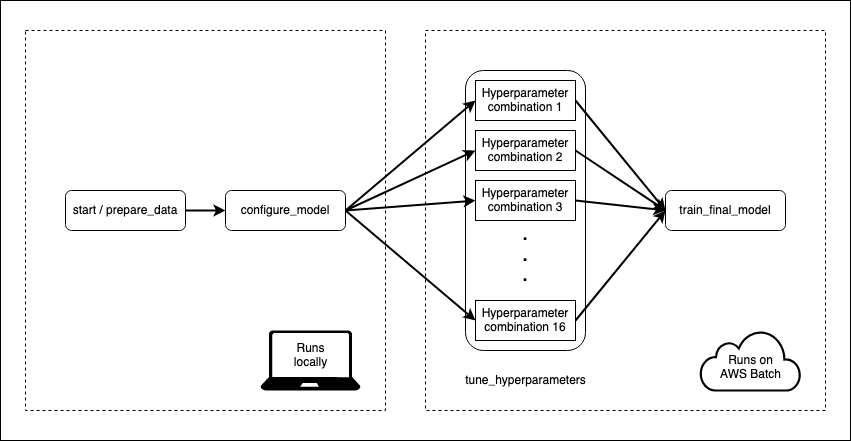

The diagram above was exported from draw.io. Its source (the exported page's mxGraphModel, read from the mxfile embedded in the PNG):
<mxGraphModel dx="946" dy="541" grid="1" gridSize="10" guides="1" tooltips="1" connect="1" arrows="1" fold="1" page="1" pageScale="1" pageWidth="850" pageHeight="1100" background="#ffffff" math="0" shadow="0">
  <root>
    <mxCell id="0" />
    <mxCell id="1" parent="0" />
    <mxCell id="EFyLPbeiWau8D2KZtWIS-33" value="" style="rounded=0;whiteSpace=wrap;html=1;" vertex="1" parent="1">
      <mxGeometry y="50" width="850" height="440" as="geometry" />
    </mxCell>
    <mxCell id="EFyLPbeiWau8D2KZtWIS-23" value="" style="rounded=0;whiteSpace=wrap;html=1;dashed=1;" vertex="1" parent="1">
      <mxGeometry x="25" y="80" width="360" height="380" as="geometry" />
    </mxCell>
    <mxCell id="EFyLPbeiWau8D2KZtWIS-11" value="" style="rounded=0;whiteSpace=wrap;html=1;dashed=1;" vertex="1" parent="1">
      <mxGeometry x="425" y="80" width="400" height="380" as="geometry" />
    </mxCell>
    <mxCell id="EFyLPbeiWau8D2KZtWIS-1" value="start / prepare_data" style="rounded=1;whiteSpace=wrap;html=1;" vertex="1" parent="1">
      <mxGeometry x="65" y="240" width="120" height="40" as="geometry" />
    </mxCell>
    <mxCell id="EFyLPbeiWau8D2KZtWIS-2" value="configure_model" style="rounded=1;whiteSpace=wrap;html=1;" vertex="1" parent="1">
      <mxGeometry x="225" y="240" width="120" height="40" as="geometry" />
    </mxCell>
    <mxCell id="EFyLPbeiWau8D2KZtWIS-4" value="" style="rounded=1;whiteSpace=wrap;html=1;" vertex="1" parent="1">
      <mxGeometry x="465" y="120" width="120" height="280" as="geometry" />
    </mxCell>
    <mxCell id="EFyLPbeiWau8D2KZtWIS-5" value="train_final_model" style="rounded=1;whiteSpace=wrap;html=1;" vertex="1" parent="1">
      <mxGeometry x="665" y="240" width="120" height="40" as="geometry" />
    </mxCell>
    <mxCell id="EFyLPbeiWau8D2KZtWIS-6" value="Hyperparameter combination 1" style="rounded=0;whiteSpace=wrap;html=1;" vertex="1" parent="1">
      <mxGeometry x="475" y="130" width="100" height="40" as="geometry" />
    </mxCell>
    <mxCell id="EFyLPbeiWau8D2KZtWIS-7" value="Hyperparameter combination 2" style="rounded=0;whiteSpace=wrap;html=1;" vertex="1" parent="1">
      <mxGeometry x="475" y="180" width="100" height="40" as="geometry" />
    </mxCell>
    <mxCell id="EFyLPbeiWau8D2KZtWIS-8" value="Hyperparameter combination 16" style="rounded=0;whiteSpace=wrap;html=1;" vertex="1" parent="1">
      <mxGeometry x="475" y="350" width="100" height="40" as="geometry" />
    </mxCell>
    <mxCell id="EFyLPbeiWau8D2KZtWIS-9" value="Hyperparameter combination 3" style="rounded=0;whiteSpace=wrap;html=1;" vertex="1" parent="1">
      <mxGeometry x="475" y="230" width="100" height="40" as="geometry" />
    </mxCell>
    <mxCell id="EFyLPbeiWau8D2KZtWIS-10" value="&lt;div style=&quot;font-size: 17px&quot;&gt;&lt;b&gt;&lt;font style=&quot;font-size: 17px&quot;&gt;.&lt;/font&gt;&lt;/b&gt;&lt;/div&gt;&lt;div style=&quot;font-size: 17px&quot;&gt;&lt;b&gt;&lt;font style=&quot;font-size: 17px&quot;&gt;.&lt;/font&gt;&lt;/b&gt;&lt;/div&gt;&lt;div style=&quot;font-size: 17px&quot;&gt;&lt;b&gt;&lt;font style=&quot;font-size: 17px&quot;&gt;.&lt;br&gt;&lt;/font&gt;&lt;/b&gt;&lt;/div&gt;" style="text;html=1;strokeColor=none;fillColor=none;align=center;verticalAlign=middle;whiteSpace=wrap;rounded=0;" vertex="1" parent="1">
      <mxGeometry x="505" y="280" width="40" height="50" as="geometry" />
    </mxCell>
    <mxCell id="EFyLPbeiWau8D2KZtWIS-12" value="" style="endArrow=classic;html=1;exitX=1;exitY=0.5;exitDx=0;exitDy=0;entryX=0;entryY=0.5;entryDx=0;entryDy=0;strokeWidth=2;" edge="1" parent="1" source="EFyLPbeiWau8D2KZtWIS-1" target="EFyLPbeiWau8D2KZtWIS-2">
      <mxGeometry width="50" height="50" relative="1" as="geometry">
        <mxPoint x="225" y="210" as="sourcePoint" />
        <mxPoint x="275" y="160" as="targetPoint" />
      </mxGeometry>
    </mxCell>
    <mxCell id="EFyLPbeiWau8D2KZtWIS-13" value="" style="endArrow=classic;html=1;exitX=1;exitY=0.5;exitDx=0;exitDy=0;entryX=0;entryY=0.5;entryDx=0;entryDy=0;strokeWidth=2;" edge="1" parent="1" source="EFyLPbeiWau8D2KZtWIS-2" target="EFyLPbeiWau8D2KZtWIS-6">
      <mxGeometry width="50" height="50" relative="1" as="geometry">
        <mxPoint x="195" y="270" as="sourcePoint" />
        <mxPoint x="235" y="270" as="targetPoint" />
      </mxGeometry>
    </mxCell>
    <mxCell id="EFyLPbeiWau8D2KZtWIS-14" value="" style="endArrow=classic;html=1;entryX=0;entryY=0.5;entryDx=0;entryDy=0;strokeWidth=2;" edge="1" parent="1" target="EFyLPbeiWau8D2KZtWIS-7">
      <mxGeometry width="50" height="50" relative="1" as="geometry">
        <mxPoint x="345" y="260" as="sourcePoint" />
        <mxPoint x="445" y="160" as="targetPoint" />
      </mxGeometry>
    </mxCell>
    <mxCell id="EFyLPbeiWau8D2KZtWIS-15" value="" style="endArrow=classic;html=1;entryX=0;entryY=0.5;entryDx=0;entryDy=0;strokeWidth=2;exitX=1;exitY=0.5;exitDx=0;exitDy=0;" edge="1" parent="1" source="EFyLPbeiWau8D2KZtWIS-2" target="EFyLPbeiWau8D2KZtWIS-9">
      <mxGeometry width="50" height="50" relative="1" as="geometry">
        <mxPoint x="355" y="270" as="sourcePoint" />
        <mxPoint x="445" y="210" as="targetPoint" />
      </mxGeometry>
    </mxCell>
    <mxCell id="EFyLPbeiWau8D2KZtWIS-16" value="" style="endArrow=classic;html=1;entryX=0;entryY=0.5;entryDx=0;entryDy=0;strokeWidth=2;" edge="1" parent="1" target="EFyLPbeiWau8D2KZtWIS-8">
      <mxGeometry width="50" height="50" relative="1" as="geometry">
        <mxPoint x="345" y="260" as="sourcePoint" />
        <mxPoint x="445" y="260" as="targetPoint" />
      </mxGeometry>
    </mxCell>
    <mxCell id="EFyLPbeiWau8D2KZtWIS-17" value="" style="endArrow=classic;html=1;exitX=1;exitY=0.5;exitDx=0;exitDy=0;entryX=0;entryY=0.5;entryDx=0;entryDy=0;strokeWidth=2;" edge="1" parent="1" source="EFyLPbeiWau8D2KZtWIS-6" target="EFyLPbeiWau8D2KZtWIS-5">
      <mxGeometry width="50" height="50" relative="1" as="geometry">
        <mxPoint x="395" y="270" as="sourcePoint" />
        <mxPoint x="485" y="160" as="targetPoint" />
      </mxGeometry>
    </mxCell>
    <mxCell id="EFyLPbeiWau8D2KZtWIS-18" value="" style="endArrow=classic;html=1;exitX=1;exitY=0.5;exitDx=0;exitDy=0;strokeWidth=2;" edge="1" parent="1" source="EFyLPbeiWau8D2KZtWIS-7">
      <mxGeometry width="50" height="50" relative="1" as="geometry">
        <mxPoint x="585" y="160" as="sourcePoint" />
        <mxPoint x="665" y="260" as="targetPoint" />
      </mxGeometry>
    </mxCell>
    <mxCell id="EFyLPbeiWau8D2KZtWIS-19" value="" style="endArrow=classic;html=1;exitX=1;exitY=0.5;exitDx=0;exitDy=0;strokeWidth=2;endSize=6;targetPerimeterSpacing=0;" edge="1" parent="1" source="EFyLPbeiWau8D2KZtWIS-9">
      <mxGeometry width="50" height="50" relative="1" as="geometry">
        <mxPoint x="585" y="210" as="sourcePoint" />
        <mxPoint x="665" y="260" as="targetPoint" />
      </mxGeometry>
    </mxCell>
    <mxCell id="EFyLPbeiWau8D2KZtWIS-21" value="" style="endArrow=classic;html=1;exitX=1;exitY=0.5;exitDx=0;exitDy=0;strokeWidth=2;endSize=6;targetPerimeterSpacing=0;entryX=0;entryY=0.5;entryDx=0;entryDy=0;" edge="1" parent="1" source="EFyLPbeiWau8D2KZtWIS-8" target="EFyLPbeiWau8D2KZtWIS-5">
      <mxGeometry width="50" height="50" relative="1" as="geometry">
        <mxPoint x="585" y="260" as="sourcePoint" />
        <mxPoint x="675" y="270" as="targetPoint" />
      </mxGeometry>
    </mxCell>
    <mxCell id="EFyLPbeiWau8D2KZtWIS-25" value="&lt;div&gt;&lt;br&gt;&lt;/div&gt;&lt;div&gt;Runs on&lt;/div&gt;&lt;div&gt;AWS Batch&lt;br&gt;&lt;/div&gt;" style="html=1;outlineConnect=0;gradientDirection=north;strokeWidth=2;shape=mxgraph.networks.cloud;" vertex="1" parent="1">
      <mxGeometry x="700" y="380" width="100" height="60" as="geometry" />
    </mxCell>
    <mxCell id="EFyLPbeiWau8D2KZtWIS-29" value="" style="verticalLabelPosition=bottom;html=1;verticalAlign=top;align=center;strokeColor=none;shape=mxgraph.azure.laptop;pointerEvents=1;fillColor=#000000;" vertex="1" parent="1">
      <mxGeometry x="260" y="380" width="100" height="60" as="geometry" />
    </mxCell>
    <mxCell id="EFyLPbeiWau8D2KZtWIS-30" value="tune_hyperparameters" style="text;html=1;strokeColor=none;fillColor=none;align=center;verticalAlign=middle;whiteSpace=wrap;rounded=0;" vertex="1" parent="1">
      <mxGeometry x="457.5" y="420" width="135" height="20" as="geometry" />
    </mxCell>
    <mxCell id="EFyLPbeiWau8D2KZtWIS-32" value="&lt;div&gt;Runs&lt;/div&gt;&lt;div&gt;locally&lt;br&gt;&lt;/div&gt;" style="text;html=1;strokeColor=none;fillColor=none;align=center;verticalAlign=middle;whiteSpace=wrap;rounded=0;" vertex="1" parent="1">
      <mxGeometry x="242.5" y="390" width="135" height="30" as="geometry" />
    </mxCell>
  </root>
</mxGraphModel>